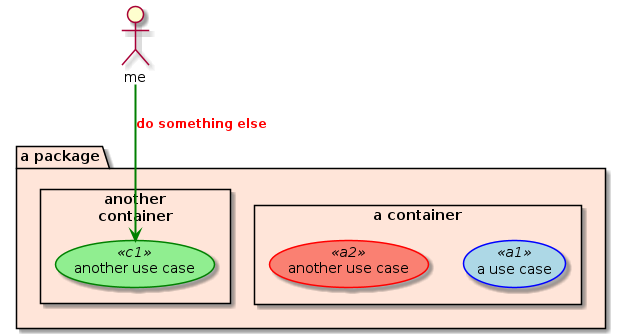

The diagram above was rendered by PlantUML. Its source (embedded in the PNG):
@startuml second

skinparam BackgroundColor #ffffff

skinparam usecase {
    BackgroundColor<< c1 >> LightGreen 
    BorderColor<< c1 >> Green
    ArrowColor<< c1 >> Green 

    BackgroundColor<< a1 >> LightBlue
    BorderColor<< a1 >> Blue
    ArrowColor<< a1 >> Blue
    
    BackgroundColor<< a2 >> Salmon
    BorderColor<< a2 >> Red
    ArrowColor<< a2 >> Red
    ArrowThickness 2
}

skinparam {
    ArrowFontStyle bold
    ArrowFontColor red
    ArrowFontSize 12 
}

package "a package" #FFE5D9 {
   rectangle "a container" {
    usecase "a use case" << a1 >> as a1
    usecase "another use case" << a2 >> as a2
  }

  rectangle "another\ncontainer" {
    usecase "another use case" << c1 >> as c1
  }
}

actor me

me --> c1 << c1 >> : "do something else"

@enduml